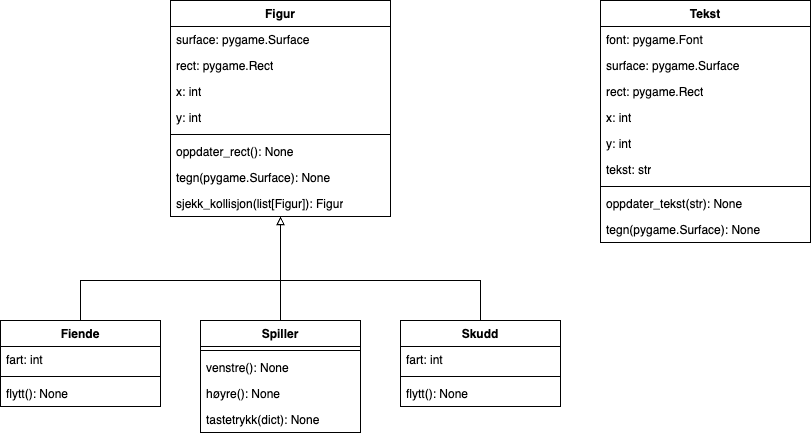

The diagram above was exported from draw.io. Its source (the exported page's mxGraphModel, read from the mxfile embedded in the PNG):
<mxGraphModel dx="1193" dy="753" grid="1" gridSize="10" guides="1" tooltips="1" connect="1" arrows="1" fold="1" page="1" pageScale="1" pageWidth="827" pageHeight="1169" math="0" shadow="0">
  <root>
    <mxCell id="0" />
    <mxCell id="1" parent="0" />
    <mxCell id="nq5dM-8O6TUbCHw0qq8D-1" value="Figur" style="swimlane;fontStyle=1;align=center;verticalAlign=top;childLayout=stackLayout;horizontal=1;startSize=26;horizontalStack=0;resizeParent=1;resizeParentMax=0;resizeLast=0;collapsible=1;marginBottom=0;whiteSpace=wrap;html=1;" vertex="1" parent="1">
      <mxGeometry x="250" y="40" width="220" height="216" as="geometry" />
    </mxCell>
    <mxCell id="nq5dM-8O6TUbCHw0qq8D-21" value="surface: pygame.Surface" style="text;strokeColor=none;fillColor=none;align=left;verticalAlign=top;spacingLeft=4;spacingRight=4;overflow=hidden;rotatable=0;points=[[0,0.5],[1,0.5]];portConstraint=eastwest;whiteSpace=wrap;html=1;" vertex="1" parent="nq5dM-8O6TUbCHw0qq8D-1">
      <mxGeometry y="26" width="220" height="26" as="geometry" />
    </mxCell>
    <mxCell id="nq5dM-8O6TUbCHw0qq8D-22" value="rect: pygame.Rect" style="text;strokeColor=none;fillColor=none;align=left;verticalAlign=top;spacingLeft=4;spacingRight=4;overflow=hidden;rotatable=0;points=[[0,0.5],[1,0.5]];portConstraint=eastwest;whiteSpace=wrap;html=1;" vertex="1" parent="nq5dM-8O6TUbCHw0qq8D-1">
      <mxGeometry y="52" width="220" height="26" as="geometry" />
    </mxCell>
    <mxCell id="nq5dM-8O6TUbCHw0qq8D-23" value="x: int" style="text;strokeColor=none;fillColor=none;align=left;verticalAlign=top;spacingLeft=4;spacingRight=4;overflow=hidden;rotatable=0;points=[[0,0.5],[1,0.5]];portConstraint=eastwest;whiteSpace=wrap;html=1;" vertex="1" parent="nq5dM-8O6TUbCHw0qq8D-1">
      <mxGeometry y="78" width="220" height="26" as="geometry" />
    </mxCell>
    <mxCell id="nq5dM-8O6TUbCHw0qq8D-2" value="y: int" style="text;strokeColor=none;fillColor=none;align=left;verticalAlign=top;spacingLeft=4;spacingRight=4;overflow=hidden;rotatable=0;points=[[0,0.5],[1,0.5]];portConstraint=eastwest;whiteSpace=wrap;html=1;" vertex="1" parent="nq5dM-8O6TUbCHw0qq8D-1">
      <mxGeometry y="104" width="220" height="26" as="geometry" />
    </mxCell>
    <mxCell id="nq5dM-8O6TUbCHw0qq8D-3" value="" style="line;strokeWidth=1;fillColor=none;align=left;verticalAlign=middle;spacingTop=-1;spacingLeft=3;spacingRight=3;rotatable=0;labelPosition=right;points=[];portConstraint=eastwest;strokeColor=inherit;" vertex="1" parent="nq5dM-8O6TUbCHw0qq8D-1">
      <mxGeometry y="130" width="220" height="8" as="geometry" />
    </mxCell>
    <mxCell id="nq5dM-8O6TUbCHw0qq8D-24" value="oppdater_rect(): None" style="text;strokeColor=none;fillColor=none;align=left;verticalAlign=top;spacingLeft=4;spacingRight=4;overflow=hidden;rotatable=0;points=[[0,0.5],[1,0.5]];portConstraint=eastwest;whiteSpace=wrap;html=1;" vertex="1" parent="nq5dM-8O6TUbCHw0qq8D-1">
      <mxGeometry y="138" width="220" height="26" as="geometry" />
    </mxCell>
    <mxCell id="nq5dM-8O6TUbCHw0qq8D-25" value="tegn(pygame.Surface): None" style="text;strokeColor=none;fillColor=none;align=left;verticalAlign=top;spacingLeft=4;spacingRight=4;overflow=hidden;rotatable=0;points=[[0,0.5],[1,0.5]];portConstraint=eastwest;whiteSpace=wrap;html=1;" vertex="1" parent="nq5dM-8O6TUbCHw0qq8D-1">
      <mxGeometry y="164" width="220" height="26" as="geometry" />
    </mxCell>
    <mxCell id="nq5dM-8O6TUbCHw0qq8D-4" value="sjekk_kollisjon(list[Figur]): Figur" style="text;strokeColor=none;fillColor=none;align=left;verticalAlign=top;spacingLeft=4;spacingRight=4;overflow=hidden;rotatable=0;points=[[0,0.5],[1,0.5]];portConstraint=eastwest;whiteSpace=wrap;html=1;" vertex="1" parent="nq5dM-8O6TUbCHw0qq8D-1">
      <mxGeometry y="190" width="220" height="26" as="geometry" />
    </mxCell>
    <mxCell id="nq5dM-8O6TUbCHw0qq8D-5" value="Tekst" style="swimlane;fontStyle=1;align=center;verticalAlign=top;childLayout=stackLayout;horizontal=1;startSize=26;horizontalStack=0;resizeParent=1;resizeParentMax=0;resizeLast=0;collapsible=1;marginBottom=0;whiteSpace=wrap;html=1;" vertex="1" parent="1">
      <mxGeometry x="680" y="40" width="210" height="242" as="geometry" />
    </mxCell>
    <mxCell id="nq5dM-8O6TUbCHw0qq8D-6" value="font: pygame.Font" style="text;strokeColor=none;fillColor=none;align=left;verticalAlign=top;spacingLeft=4;spacingRight=4;overflow=hidden;rotatable=0;points=[[0,0.5],[1,0.5]];portConstraint=eastwest;whiteSpace=wrap;html=1;" vertex="1" parent="nq5dM-8O6TUbCHw0qq8D-5">
      <mxGeometry y="26" width="210" height="26" as="geometry" />
    </mxCell>
    <mxCell id="nq5dM-8O6TUbCHw0qq8D-28" value="surface: pygame.Surface" style="text;strokeColor=none;fillColor=none;align=left;verticalAlign=top;spacingLeft=4;spacingRight=4;overflow=hidden;rotatable=0;points=[[0,0.5],[1,0.5]];portConstraint=eastwest;whiteSpace=wrap;html=1;" vertex="1" parent="nq5dM-8O6TUbCHw0qq8D-5">
      <mxGeometry y="52" width="210" height="26" as="geometry" />
    </mxCell>
    <mxCell id="nq5dM-8O6TUbCHw0qq8D-29" value="rect: pygame.Rect" style="text;strokeColor=none;fillColor=none;align=left;verticalAlign=top;spacingLeft=4;spacingRight=4;overflow=hidden;rotatable=0;points=[[0,0.5],[1,0.5]];portConstraint=eastwest;whiteSpace=wrap;html=1;" vertex="1" parent="nq5dM-8O6TUbCHw0qq8D-5">
      <mxGeometry y="78" width="210" height="26" as="geometry" />
    </mxCell>
    <mxCell id="nq5dM-8O6TUbCHw0qq8D-30" value="x: int" style="text;strokeColor=none;fillColor=none;align=left;verticalAlign=top;spacingLeft=4;spacingRight=4;overflow=hidden;rotatable=0;points=[[0,0.5],[1,0.5]];portConstraint=eastwest;whiteSpace=wrap;html=1;" vertex="1" parent="nq5dM-8O6TUbCHw0qq8D-5">
      <mxGeometry y="104" width="210" height="26" as="geometry" />
    </mxCell>
    <mxCell id="nq5dM-8O6TUbCHw0qq8D-31" value="y: int" style="text;strokeColor=none;fillColor=none;align=left;verticalAlign=top;spacingLeft=4;spacingRight=4;overflow=hidden;rotatable=0;points=[[0,0.5],[1,0.5]];portConstraint=eastwest;whiteSpace=wrap;html=1;" vertex="1" parent="nq5dM-8O6TUbCHw0qq8D-5">
      <mxGeometry y="130" width="210" height="26" as="geometry" />
    </mxCell>
    <mxCell id="nq5dM-8O6TUbCHw0qq8D-32" value="tekst: str" style="text;strokeColor=none;fillColor=none;align=left;verticalAlign=top;spacingLeft=4;spacingRight=4;overflow=hidden;rotatable=0;points=[[0,0.5],[1,0.5]];portConstraint=eastwest;whiteSpace=wrap;html=1;" vertex="1" parent="nq5dM-8O6TUbCHw0qq8D-5">
      <mxGeometry y="156" width="210" height="26" as="geometry" />
    </mxCell>
    <mxCell id="nq5dM-8O6TUbCHw0qq8D-7" value="" style="line;strokeWidth=1;fillColor=none;align=left;verticalAlign=middle;spacingTop=-1;spacingLeft=3;spacingRight=3;rotatable=0;labelPosition=right;points=[];portConstraint=eastwest;strokeColor=inherit;" vertex="1" parent="nq5dM-8O6TUbCHw0qq8D-5">
      <mxGeometry y="182" width="210" height="8" as="geometry" />
    </mxCell>
    <mxCell id="nq5dM-8O6TUbCHw0qq8D-8" value="oppdater_tekst(str): None" style="text;strokeColor=none;fillColor=none;align=left;verticalAlign=top;spacingLeft=4;spacingRight=4;overflow=hidden;rotatable=0;points=[[0,0.5],[1,0.5]];portConstraint=eastwest;whiteSpace=wrap;html=1;" vertex="1" parent="nq5dM-8O6TUbCHw0qq8D-5">
      <mxGeometry y="190" width="210" height="26" as="geometry" />
    </mxCell>
    <mxCell id="nq5dM-8O6TUbCHw0qq8D-33" value="tegn(pygame.Surface): None" style="text;strokeColor=none;fillColor=none;align=left;verticalAlign=top;spacingLeft=4;spacingRight=4;overflow=hidden;rotatable=0;points=[[0,0.5],[1,0.5]];portConstraint=eastwest;whiteSpace=wrap;html=1;" vertex="1" parent="nq5dM-8O6TUbCHw0qq8D-5">
      <mxGeometry y="216" width="210" height="26" as="geometry" />
    </mxCell>
    <mxCell id="nq5dM-8O6TUbCHw0qq8D-9" value="Fiende" style="swimlane;fontStyle=1;align=center;verticalAlign=top;childLayout=stackLayout;horizontal=1;startSize=26;horizontalStack=0;resizeParent=1;resizeParentMax=0;resizeLast=0;collapsible=1;marginBottom=0;whiteSpace=wrap;html=1;" vertex="1" parent="1">
      <mxGeometry x="80" y="360" width="160" height="86" as="geometry" />
    </mxCell>
    <mxCell id="nq5dM-8O6TUbCHw0qq8D-10" value="fart: int" style="text;strokeColor=none;fillColor=none;align=left;verticalAlign=top;spacingLeft=4;spacingRight=4;overflow=hidden;rotatable=0;points=[[0,0.5],[1,0.5]];portConstraint=eastwest;whiteSpace=wrap;html=1;" vertex="1" parent="nq5dM-8O6TUbCHw0qq8D-9">
      <mxGeometry y="26" width="160" height="26" as="geometry" />
    </mxCell>
    <mxCell id="nq5dM-8O6TUbCHw0qq8D-11" value="" style="line;strokeWidth=1;fillColor=none;align=left;verticalAlign=middle;spacingTop=-1;spacingLeft=3;spacingRight=3;rotatable=0;labelPosition=right;points=[];portConstraint=eastwest;strokeColor=inherit;" vertex="1" parent="nq5dM-8O6TUbCHw0qq8D-9">
      <mxGeometry y="52" width="160" height="8" as="geometry" />
    </mxCell>
    <mxCell id="nq5dM-8O6TUbCHw0qq8D-12" value="flytt(): None" style="text;strokeColor=none;fillColor=none;align=left;verticalAlign=top;spacingLeft=4;spacingRight=4;overflow=hidden;rotatable=0;points=[[0,0.5],[1,0.5]];portConstraint=eastwest;whiteSpace=wrap;html=1;" vertex="1" parent="nq5dM-8O6TUbCHw0qq8D-9">
      <mxGeometry y="60" width="160" height="26" as="geometry" />
    </mxCell>
    <mxCell id="nq5dM-8O6TUbCHw0qq8D-13" value="Spiller" style="swimlane;fontStyle=1;align=center;verticalAlign=top;childLayout=stackLayout;horizontal=1;startSize=26;horizontalStack=0;resizeParent=1;resizeParentMax=0;resizeLast=0;collapsible=1;marginBottom=0;whiteSpace=wrap;html=1;" vertex="1" parent="1">
      <mxGeometry x="280" y="360" width="160" height="112" as="geometry" />
    </mxCell>
    <mxCell id="nq5dM-8O6TUbCHw0qq8D-15" value="" style="line;strokeWidth=1;fillColor=none;align=left;verticalAlign=middle;spacingTop=-1;spacingLeft=3;spacingRight=3;rotatable=0;labelPosition=right;points=[];portConstraint=eastwest;strokeColor=inherit;" vertex="1" parent="nq5dM-8O6TUbCHw0qq8D-13">
      <mxGeometry y="26" width="160" height="8" as="geometry" />
    </mxCell>
    <mxCell id="nq5dM-8O6TUbCHw0qq8D-16" value="venstre(): None" style="text;strokeColor=none;fillColor=none;align=left;verticalAlign=top;spacingLeft=4;spacingRight=4;overflow=hidden;rotatable=0;points=[[0,0.5],[1,0.5]];portConstraint=eastwest;whiteSpace=wrap;html=1;" vertex="1" parent="nq5dM-8O6TUbCHw0qq8D-13">
      <mxGeometry y="34" width="160" height="26" as="geometry" />
    </mxCell>
    <mxCell id="nq5dM-8O6TUbCHw0qq8D-26" value="høyre(): None" style="text;strokeColor=none;fillColor=none;align=left;verticalAlign=top;spacingLeft=4;spacingRight=4;overflow=hidden;rotatable=0;points=[[0,0.5],[1,0.5]];portConstraint=eastwest;whiteSpace=wrap;html=1;" vertex="1" parent="nq5dM-8O6TUbCHw0qq8D-13">
      <mxGeometry y="60" width="160" height="26" as="geometry" />
    </mxCell>
    <mxCell id="nq5dM-8O6TUbCHw0qq8D-27" value="tastetrykk(dict): None" style="text;strokeColor=none;fillColor=none;align=left;verticalAlign=top;spacingLeft=4;spacingRight=4;overflow=hidden;rotatable=0;points=[[0,0.5],[1,0.5]];portConstraint=eastwest;whiteSpace=wrap;html=1;" vertex="1" parent="nq5dM-8O6TUbCHw0qq8D-13">
      <mxGeometry y="86" width="160" height="26" as="geometry" />
    </mxCell>
    <mxCell id="nq5dM-8O6TUbCHw0qq8D-17" value="Skudd" style="swimlane;fontStyle=1;align=center;verticalAlign=top;childLayout=stackLayout;horizontal=1;startSize=26;horizontalStack=0;resizeParent=1;resizeParentMax=0;resizeLast=0;collapsible=1;marginBottom=0;whiteSpace=wrap;html=1;" vertex="1" parent="1">
      <mxGeometry x="480" y="360" width="160" height="86" as="geometry" />
    </mxCell>
    <mxCell id="nq5dM-8O6TUbCHw0qq8D-18" value="fart: int" style="text;strokeColor=none;fillColor=none;align=left;verticalAlign=top;spacingLeft=4;spacingRight=4;overflow=hidden;rotatable=0;points=[[0,0.5],[1,0.5]];portConstraint=eastwest;whiteSpace=wrap;html=1;" vertex="1" parent="nq5dM-8O6TUbCHw0qq8D-17">
      <mxGeometry y="26" width="160" height="26" as="geometry" />
    </mxCell>
    <mxCell id="nq5dM-8O6TUbCHw0qq8D-19" value="" style="line;strokeWidth=1;fillColor=none;align=left;verticalAlign=middle;spacingTop=-1;spacingLeft=3;spacingRight=3;rotatable=0;labelPosition=right;points=[];portConstraint=eastwest;strokeColor=inherit;" vertex="1" parent="nq5dM-8O6TUbCHw0qq8D-17">
      <mxGeometry y="52" width="160" height="8" as="geometry" />
    </mxCell>
    <mxCell id="nq5dM-8O6TUbCHw0qq8D-20" value="flytt(): None" style="text;strokeColor=none;fillColor=none;align=left;verticalAlign=top;spacingLeft=4;spacingRight=4;overflow=hidden;rotatable=0;points=[[0,0.5],[1,0.5]];portConstraint=eastwest;whiteSpace=wrap;html=1;" vertex="1" parent="nq5dM-8O6TUbCHw0qq8D-17">
      <mxGeometry y="60" width="160" height="26" as="geometry" />
    </mxCell>
    <mxCell id="nq5dM-8O6TUbCHw0qq8D-47" value="" style="endArrow=block;html=1;rounded=0;exitX=0.5;exitY=0;exitDx=0;exitDy=0;entryX=0.5;entryY=1.002;entryDx=0;entryDy=0;entryPerimeter=0;endFill=0;" edge="1" parent="1" source="nq5dM-8O6TUbCHw0qq8D-13" target="nq5dM-8O6TUbCHw0qq8D-4">
      <mxGeometry width="50" height="50" relative="1" as="geometry">
        <mxPoint x="520" y="400" as="sourcePoint" />
        <mxPoint x="570" y="350" as="targetPoint" />
      </mxGeometry>
    </mxCell>
    <mxCell id="nq5dM-8O6TUbCHw0qq8D-48" value="" style="endArrow=block;html=1;rounded=0;exitX=0.5;exitY=0;exitDx=0;exitDy=0;endFill=0;entryX=0.5;entryY=1;entryDx=0;entryDy=0;entryPerimeter=0;" edge="1" parent="1" source="nq5dM-8O6TUbCHw0qq8D-17" target="nq5dM-8O6TUbCHw0qq8D-4">
      <mxGeometry width="50" height="50" relative="1" as="geometry">
        <mxPoint x="370" y="370" as="sourcePoint" />
        <mxPoint x="450" y="300" as="targetPoint" />
        <Array as="points">
          <mxPoint x="560" y="320" />
          <mxPoint x="360" y="320" />
        </Array>
      </mxGeometry>
    </mxCell>
    <mxCell id="nq5dM-8O6TUbCHw0qq8D-49" value="" style="endArrow=block;html=1;rounded=0;exitX=0.5;exitY=0;exitDx=0;exitDy=0;endFill=0;entryX=0.5;entryY=1.001;entryDx=0;entryDy=0;entryPerimeter=0;" edge="1" parent="1" source="nq5dM-8O6TUbCHw0qq8D-9" target="nq5dM-8O6TUbCHw0qq8D-4">
      <mxGeometry width="50" height="50" relative="1" as="geometry">
        <mxPoint x="261" y="380" as="sourcePoint" />
        <mxPoint x="260" y="276" as="targetPoint" />
        <Array as="points">
          <mxPoint x="160" y="320" />
          <mxPoint x="360" y="320" />
        </Array>
      </mxGeometry>
    </mxCell>
  </root>
</mxGraphModel>